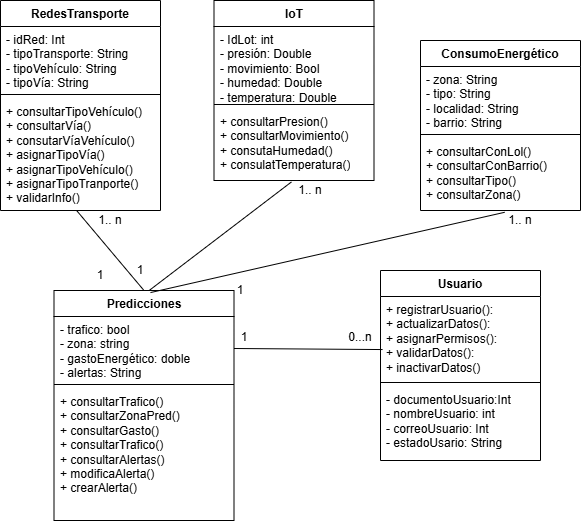

The diagram above was exported from draw.io. Its source (the exported page's mxGraphModel, read from the mxfile embedded in the PNG):
<mxGraphModel dx="2390" dy="1287" grid="1" gridSize="10" guides="1" tooltips="1" connect="1" arrows="1" fold="1" page="1" pageScale="1" pageWidth="827" pageHeight="1169" math="0" shadow="0">
  <root>
    <mxCell id="0" />
    <mxCell id="1" parent="0" />
    <mxCell id="8ar7M39NM2l4u-2PI4LP-5" value="loT" style="swimlane;fontStyle=1;align=center;verticalAlign=top;childLayout=stackLayout;horizontal=1;startSize=26;horizontalStack=0;resizeParent=1;resizeParentMax=0;resizeLast=0;collapsible=1;marginBottom=0;whiteSpace=wrap;html=1;" vertex="1" parent="1">
      <mxGeometry x="333.5" y="50" width="160" height="180" as="geometry" />
    </mxCell>
    <mxCell id="8ar7M39NM2l4u-2PI4LP-6" value="- IdLot: int&lt;div&gt;- presión: Double&lt;div&gt;- movimiento: Bool&lt;/div&gt;&lt;div&gt;- humedad: Double&lt;/div&gt;&lt;div&gt;- temperatura: Double&lt;/div&gt;&lt;/div&gt;" style="text;strokeColor=none;fillColor=none;align=left;verticalAlign=top;spacingLeft=4;spacingRight=4;overflow=hidden;rotatable=0;points=[[0,0.5],[1,0.5]];portConstraint=eastwest;whiteSpace=wrap;html=1;" vertex="1" parent="8ar7M39NM2l4u-2PI4LP-5">
      <mxGeometry y="26" width="160" height="74" as="geometry" />
    </mxCell>
    <mxCell id="8ar7M39NM2l4u-2PI4LP-7" value="" style="line;strokeWidth=1;fillColor=none;align=left;verticalAlign=middle;spacingTop=-1;spacingLeft=3;spacingRight=3;rotatable=0;labelPosition=right;points=[];portConstraint=eastwest;strokeColor=inherit;" vertex="1" parent="8ar7M39NM2l4u-2PI4LP-5">
      <mxGeometry y="100" width="160" height="8" as="geometry" />
    </mxCell>
    <mxCell id="8ar7M39NM2l4u-2PI4LP-8" value="+ consultarPresion()&lt;div&gt;+ consultarMovimiento()&lt;/div&gt;&lt;div&gt;+ consutaHumedad()&lt;/div&gt;&lt;div&gt;+ consulatTemperatura()&lt;/div&gt;" style="text;strokeColor=none;fillColor=none;align=left;verticalAlign=top;spacingLeft=4;spacingRight=4;overflow=hidden;rotatable=0;points=[[0,0.5],[1,0.5]];portConstraint=eastwest;whiteSpace=wrap;html=1;" vertex="1" parent="8ar7M39NM2l4u-2PI4LP-5">
      <mxGeometry y="108" width="160" height="72" as="geometry" />
    </mxCell>
    <mxCell id="8ar7M39NM2l4u-2PI4LP-9" value="RedesTransporte" style="swimlane;fontStyle=1;align=center;verticalAlign=top;childLayout=stackLayout;horizontal=1;startSize=26;horizontalStack=0;resizeParent=1;resizeParentMax=0;resizeLast=0;collapsible=1;marginBottom=0;whiteSpace=wrap;html=1;" vertex="1" parent="1">
      <mxGeometry x="120" y="50" width="160" height="210" as="geometry" />
    </mxCell>
    <mxCell id="8ar7M39NM2l4u-2PI4LP-10" value="- idRed: Int&lt;div&gt;- tipoTransporte: String&lt;div&gt;- tipoVehículo: String&lt;/div&gt;&lt;div&gt;- tipoVía: String&lt;/div&gt;&lt;/div&gt;" style="text;strokeColor=none;fillColor=none;align=left;verticalAlign=top;spacingLeft=4;spacingRight=4;overflow=hidden;rotatable=0;points=[[0,0.5],[1,0.5]];portConstraint=eastwest;whiteSpace=wrap;html=1;" vertex="1" parent="8ar7M39NM2l4u-2PI4LP-9">
      <mxGeometry y="26" width="160" height="64" as="geometry" />
    </mxCell>
    <mxCell id="8ar7M39NM2l4u-2PI4LP-11" value="" style="line;strokeWidth=1;fillColor=none;align=left;verticalAlign=middle;spacingTop=-1;spacingLeft=3;spacingRight=3;rotatable=0;labelPosition=right;points=[];portConstraint=eastwest;strokeColor=inherit;" vertex="1" parent="8ar7M39NM2l4u-2PI4LP-9">
      <mxGeometry y="90" width="160" height="8" as="geometry" />
    </mxCell>
    <mxCell id="8ar7M39NM2l4u-2PI4LP-12" value="+ consultarTipoVehículo()&lt;div&gt;+ consultarVía()&lt;/div&gt;&lt;div&gt;+ consutarVíaVehículo()&lt;/div&gt;&lt;div&gt;+ asignarTipoVía()&lt;/div&gt;&lt;div&gt;+&amp;nbsp;&lt;span style=&quot;background-color: transparent; color: light-dark(rgb(0, 0, 0), rgb(255, 255, 255));&quot;&gt;asignarTipoVehículo()&lt;/span&gt;&lt;/div&gt;&lt;div&gt;&lt;div&gt;+ asignarTipoTranporte(&lt;span style=&quot;background-color: transparent; color: light-dark(rgb(0, 0, 0), rgb(255, 255, 255));&quot;&gt;)&lt;/span&gt;&lt;/div&gt;&lt;div&gt;&lt;span style=&quot;background-color: transparent; color: light-dark(rgb(0, 0, 0), rgb(255, 255, 255));&quot;&gt;+ validarInfo()&lt;/span&gt;&lt;/div&gt;&lt;div&gt;&lt;br&gt;&lt;/div&gt;&lt;/div&gt;" style="text;strokeColor=none;fillColor=none;align=left;verticalAlign=top;spacingLeft=4;spacingRight=4;overflow=hidden;rotatable=0;points=[[0,0.5],[1,0.5]];portConstraint=eastwest;whiteSpace=wrap;html=1;" vertex="1" parent="8ar7M39NM2l4u-2PI4LP-9">
      <mxGeometry y="98" width="160" height="112" as="geometry" />
    </mxCell>
    <mxCell id="8ar7M39NM2l4u-2PI4LP-13" value="ConsumoEnergético" style="swimlane;fontStyle=1;align=center;verticalAlign=top;childLayout=stackLayout;horizontal=1;startSize=26;horizontalStack=0;resizeParent=1;resizeParentMax=0;resizeLast=0;collapsible=1;marginBottom=0;whiteSpace=wrap;html=1;" vertex="1" parent="1">
      <mxGeometry x="540" y="90" width="160" height="170" as="geometry" />
    </mxCell>
    <mxCell id="8ar7M39NM2l4u-2PI4LP-14" value="- zona: String&lt;div&gt;- tipo: String&lt;/div&gt;&lt;div&gt;- localidad: String&lt;/div&gt;&lt;div&gt;- barrio: String&lt;/div&gt;" style="text;strokeColor=none;fillColor=none;align=left;verticalAlign=top;spacingLeft=4;spacingRight=4;overflow=hidden;rotatable=0;points=[[0,0.5],[1,0.5]];portConstraint=eastwest;whiteSpace=wrap;html=1;" vertex="1" parent="8ar7M39NM2l4u-2PI4LP-13">
      <mxGeometry y="26" width="160" height="64" as="geometry" />
    </mxCell>
    <mxCell id="8ar7M39NM2l4u-2PI4LP-15" value="" style="line;strokeWidth=1;fillColor=none;align=left;verticalAlign=middle;spacingTop=-1;spacingLeft=3;spacingRight=3;rotatable=0;labelPosition=right;points=[];portConstraint=eastwest;strokeColor=inherit;" vertex="1" parent="8ar7M39NM2l4u-2PI4LP-13">
      <mxGeometry y="90" width="160" height="8" as="geometry" />
    </mxCell>
    <mxCell id="8ar7M39NM2l4u-2PI4LP-16" value="+ consultarConLol()&lt;div&gt;+ consultarConBarrio()&lt;/div&gt;&lt;div&gt;+ consultarTipo()&lt;/div&gt;&lt;div&gt;+ consultarZona()&lt;/div&gt;" style="text;strokeColor=none;fillColor=none;align=left;verticalAlign=top;spacingLeft=4;spacingRight=4;overflow=hidden;rotatable=0;points=[[0,0.5],[1,0.5]];portConstraint=eastwest;whiteSpace=wrap;html=1;" vertex="1" parent="8ar7M39NM2l4u-2PI4LP-13">
      <mxGeometry y="98" width="160" height="72" as="geometry" />
    </mxCell>
    <mxCell id="8ar7M39NM2l4u-2PI4LP-29" value="Predicciones" style="swimlane;fontStyle=1;align=center;verticalAlign=top;childLayout=stackLayout;horizontal=1;startSize=26;horizontalStack=0;resizeParent=1;resizeParentMax=0;resizeLast=0;collapsible=1;marginBottom=0;whiteSpace=wrap;html=1;" vertex="1" parent="1">
      <mxGeometry x="173.5" y="340" width="180" height="230" as="geometry" />
    </mxCell>
    <mxCell id="8ar7M39NM2l4u-2PI4LP-30" value="- trafico: bool&lt;div&gt;- zona: string&lt;/div&gt;&lt;div&gt;- gastoEnergético: doble&lt;/div&gt;&lt;div&gt;- alertas: String&lt;/div&gt;" style="text;strokeColor=none;fillColor=none;align=left;verticalAlign=top;spacingLeft=4;spacingRight=4;overflow=hidden;rotatable=0;points=[[0,0.5],[1,0.5]];portConstraint=eastwest;whiteSpace=wrap;html=1;" vertex="1" parent="8ar7M39NM2l4u-2PI4LP-29">
      <mxGeometry y="26" width="180" height="64" as="geometry" />
    </mxCell>
    <mxCell id="8ar7M39NM2l4u-2PI4LP-31" value="" style="line;strokeWidth=1;fillColor=none;align=left;verticalAlign=middle;spacingTop=-1;spacingLeft=3;spacingRight=3;rotatable=0;labelPosition=right;points=[];portConstraint=eastwest;strokeColor=inherit;" vertex="1" parent="8ar7M39NM2l4u-2PI4LP-29">
      <mxGeometry y="90" width="180" height="8" as="geometry" />
    </mxCell>
    <mxCell id="8ar7M39NM2l4u-2PI4LP-32" value="+ consultarTrafico()&amp;nbsp;&amp;nbsp;&lt;div&gt;+&amp;nbsp;&lt;span style=&quot;background-color: transparent; color: light-dark(rgb(0, 0, 0), rgb(255, 255, 255));&quot;&gt;consultarZonaPred()&lt;/span&gt;&lt;/div&gt;&lt;div&gt;+&amp;nbsp;&lt;span style=&quot;background-color: transparent; color: light-dark(rgb(0, 0, 0), rgb(255, 255, 255));&quot;&gt;consultarGasto()&lt;/span&gt;&lt;/div&gt;&lt;div&gt;+&amp;nbsp;&lt;span style=&quot;background-color: transparent; color: light-dark(rgb(0, 0, 0), rgb(255, 255, 255));&quot;&gt;consultarTrafico()&lt;/span&gt;&lt;/div&gt;&lt;div&gt;+&amp;nbsp;&lt;span style=&quot;background-color: transparent; color: light-dark(rgb(0, 0, 0), rgb(255, 255, 255));&quot;&gt;consultarAlertas()&lt;/span&gt;&lt;/div&gt;&lt;div&gt;&lt;span style=&quot;background-color: transparent; color: light-dark(rgb(0, 0, 0), rgb(255, 255, 255));&quot;&gt;+ modificaAlerta()&lt;/span&gt;&lt;/div&gt;&lt;div&gt;&lt;span style=&quot;background-color: transparent; color: light-dark(rgb(0, 0, 0), rgb(255, 255, 255));&quot;&gt;+ crearAlerta()&lt;/span&gt;&lt;/div&gt;&lt;div&gt;&lt;br&gt;&lt;/div&gt;" style="text;strokeColor=none;fillColor=none;align=left;verticalAlign=top;spacingLeft=4;spacingRight=4;overflow=hidden;rotatable=0;points=[[0,0.5],[1,0.5]];portConstraint=eastwest;whiteSpace=wrap;html=1;" vertex="1" parent="8ar7M39NM2l4u-2PI4LP-29">
      <mxGeometry y="98" width="180" height="132" as="geometry" />
    </mxCell>
    <mxCell id="8ar7M39NM2l4u-2PI4LP-33" value="Usuario" style="swimlane;fontStyle=1;align=center;verticalAlign=top;childLayout=stackLayout;horizontal=1;startSize=26;horizontalStack=0;resizeParent=1;resizeParentMax=0;resizeLast=0;collapsible=1;marginBottom=0;whiteSpace=wrap;html=1;" vertex="1" parent="1">
      <mxGeometry x="500" y="320" width="160" height="190" as="geometry" />
    </mxCell>
    <mxCell id="8ar7M39NM2l4u-2PI4LP-36" value="+ registrarUsuario():&lt;div&gt;+ actualizarDatos():&lt;/div&gt;&lt;div&gt;+ asignarPermisos():&lt;/div&gt;&lt;div&gt;+ validarDatos():&lt;/div&gt;&lt;div&gt;+ inactivarDatos()&lt;/div&gt;" style="text;strokeColor=none;fillColor=none;align=left;verticalAlign=top;spacingLeft=4;spacingRight=4;overflow=hidden;rotatable=0;points=[[0,0.5],[1,0.5]];portConstraint=eastwest;whiteSpace=wrap;html=1;" vertex="1" parent="8ar7M39NM2l4u-2PI4LP-33">
      <mxGeometry y="26" width="160" height="82" as="geometry" />
    </mxCell>
    <mxCell id="8ar7M39NM2l4u-2PI4LP-35" value="" style="line;strokeWidth=1;fillColor=none;align=left;verticalAlign=middle;spacingTop=-1;spacingLeft=3;spacingRight=3;rotatable=0;labelPosition=right;points=[];portConstraint=eastwest;strokeColor=inherit;" vertex="1" parent="8ar7M39NM2l4u-2PI4LP-33">
      <mxGeometry y="108" width="160" height="8" as="geometry" />
    </mxCell>
    <mxCell id="8ar7M39NM2l4u-2PI4LP-34" value="- documentoUsuario:Int&lt;div&gt;- nombreUsuario: int&lt;/div&gt;&lt;div&gt;- correoUsuario: Int&lt;/div&gt;&lt;div&gt;- estadoUsario: String&lt;/div&gt;" style="text;strokeColor=none;fillColor=none;align=left;verticalAlign=top;spacingLeft=4;spacingRight=4;overflow=hidden;rotatable=0;points=[[0,0.5],[1,0.5]];portConstraint=eastwest;whiteSpace=wrap;html=1;" vertex="1" parent="8ar7M39NM2l4u-2PI4LP-33">
      <mxGeometry y="116" width="160" height="74" as="geometry" />
    </mxCell>
    <mxCell id="8ar7M39NM2l4u-2PI4LP-37" value="" style="endArrow=none;html=1;rounded=0;exitX=1;exitY=0.5;exitDx=0;exitDy=0;entryX=0.013;entryY=0.647;entryDx=0;entryDy=0;entryPerimeter=0;" edge="1" parent="1" source="8ar7M39NM2l4u-2PI4LP-30" target="8ar7M39NM2l4u-2PI4LP-36">
      <mxGeometry relative="1" as="geometry">
        <mxPoint x="300" y="380" as="sourcePoint" />
        <mxPoint x="400" y="380" as="targetPoint" />
      </mxGeometry>
    </mxCell>
    <mxCell id="8ar7M39NM2l4u-2PI4LP-38" value="" style="endArrow=none;html=1;rounded=0;exitX=0.5;exitY=0;exitDx=0;exitDy=0;entryX=0.478;entryY=1.004;entryDx=0;entryDy=0;entryPerimeter=0;" edge="1" parent="1" source="8ar7M39NM2l4u-2PI4LP-29" target="8ar7M39NM2l4u-2PI4LP-12">
      <mxGeometry relative="1" as="geometry">
        <mxPoint x="250" y="310" as="sourcePoint" />
        <mxPoint x="410" y="310" as="targetPoint" />
      </mxGeometry>
    </mxCell>
    <mxCell id="8ar7M39NM2l4u-2PI4LP-39" value="" style="endArrow=none;html=1;rounded=0;exitX=0.532;exitY=-0.002;exitDx=0;exitDy=0;exitPerimeter=0;entryX=0.484;entryY=1.02;entryDx=0;entryDy=0;entryPerimeter=0;" edge="1" parent="1" source="8ar7M39NM2l4u-2PI4LP-29" target="8ar7M39NM2l4u-2PI4LP-8">
      <mxGeometry relative="1" as="geometry">
        <mxPoint x="310" y="300" as="sourcePoint" />
        <mxPoint x="470" y="300" as="targetPoint" />
      </mxGeometry>
    </mxCell>
    <mxCell id="8ar7M39NM2l4u-2PI4LP-40" value="" style="endArrow=none;html=1;rounded=0;exitX=0.536;exitY=0.009;exitDx=0;exitDy=0;exitPerimeter=0;entryX=0.526;entryY=1.025;entryDx=0;entryDy=0;entryPerimeter=0;" edge="1" parent="1" source="8ar7M39NM2l4u-2PI4LP-29" target="8ar7M39NM2l4u-2PI4LP-16">
      <mxGeometry relative="1" as="geometry">
        <mxPoint x="340" y="310" as="sourcePoint" />
        <mxPoint x="500" y="310" as="targetPoint" />
      </mxGeometry>
    </mxCell>
    <mxCell id="8ar7M39NM2l4u-2PI4LP-41" value="0...n" style="text;html=1;align=center;verticalAlign=middle;whiteSpace=wrap;rounded=0;" vertex="1" parent="1">
      <mxGeometry x="450" y="372" width="60" height="30" as="geometry" />
    </mxCell>
    <mxCell id="8ar7M39NM2l4u-2PI4LP-42" value="1" style="text;html=1;align=center;verticalAlign=middle;whiteSpace=wrap;rounded=0;" vertex="1" parent="1">
      <mxGeometry x="333.5" y="372" width="60" height="30" as="geometry" />
    </mxCell>
    <mxCell id="8ar7M39NM2l4u-2PI4LP-43" value="1" style="text;html=1;align=center;verticalAlign=middle;whiteSpace=wrap;rounded=0;" vertex="1" parent="1">
      <mxGeometry x="190" y="310" width="60" height="30" as="geometry" />
    </mxCell>
    <mxCell id="8ar7M39NM2l4u-2PI4LP-44" value="1" style="text;html=1;align=center;verticalAlign=middle;whiteSpace=wrap;rounded=0;" vertex="1" parent="1">
      <mxGeometry x="230" y="300" width="60" height="40" as="geometry" />
    </mxCell>
    <mxCell id="8ar7M39NM2l4u-2PI4LP-45" value="1" style="text;html=1;align=center;verticalAlign=middle;whiteSpace=wrap;rounded=0;" vertex="1" parent="1">
      <mxGeometry x="330" y="320" width="60" height="40" as="geometry" />
    </mxCell>
    <mxCell id="8ar7M39NM2l4u-2PI4LP-46" value="1.. n" style="text;html=1;align=center;verticalAlign=middle;whiteSpace=wrap;rounded=0;" vertex="1" parent="1">
      <mxGeometry x="200" y="250" width="60" height="40" as="geometry" />
    </mxCell>
    <mxCell id="8ar7M39NM2l4u-2PI4LP-47" value="1.. n" style="text;html=1;align=center;verticalAlign=middle;whiteSpace=wrap;rounded=0;" vertex="1" parent="1">
      <mxGeometry x="400" y="220" width="60" height="40" as="geometry" />
    </mxCell>
    <mxCell id="8ar7M39NM2l4u-2PI4LP-48" value="1.. n" style="text;html=1;align=center;verticalAlign=middle;whiteSpace=wrap;rounded=0;" vertex="1" parent="1">
      <mxGeometry x="610" y="250" width="60" height="40" as="geometry" />
    </mxCell>
  </root>
</mxGraphModel>